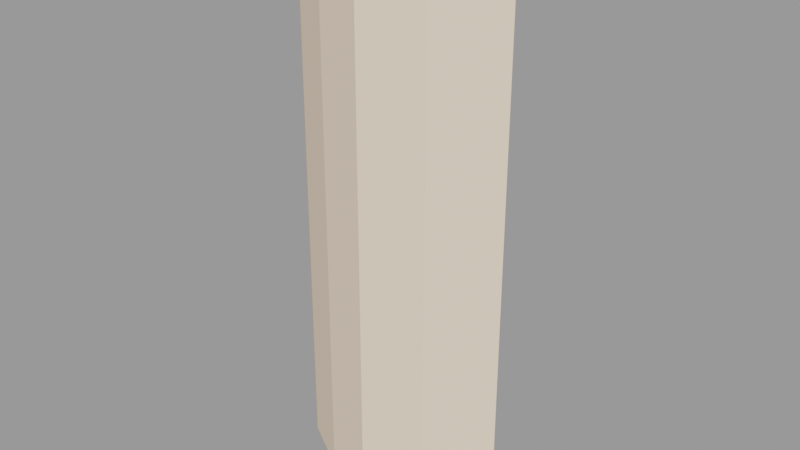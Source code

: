 # Source: foliage_single1.blend  (saved by Blender 2.92.15; exported with 4.5.12 LTS)
import bpy
from mathutils import Matrix  # noqa: F401  (used for matrix-valued properties, if any)

bpy.ops.wm.read_factory_settings(use_empty=True)
scene = bpy.context.scene
scene.name = 'foliage_single1.qc'

# ---- collections
col_foliage_single1 = bpy.data.collections.new('foliage_single1'); scene.collection.children.link(col_foliage_single1)

# ---- materials (node trees are filled in below, after node groups)
mat_foliage1 = bpy.data.materials.new('foliage1')
mat_foliage1.use_transparent_shadow = False
mat_foliage1.diffuse_color = (0.9483, 0.7456, 0.5634, 1.0)

# ---- material node trees

# ---- meshes
me_foliage_single1 = bpy.data.meshes.new('foliage_single1')
me_foliage_single1.from_pydata([(-11.92, -0.02586, 58.94), (-5.96, 3.532, 0.06), (-11.92, -0.02588, 0.06), (-5.96, 3.532, 58.94), (11.92, -0.02586, 58.94), (5.96, 3.532, 0.06), (5.96, 3.532, 58.94), (11.92, -0.02588, 0.06), (0.0, 5.909, 0.06), (0.0, 5.909, 58.94), (-5.96, -3.723, 0.06), (-11.92, -0.08776, 58.94), (-11.92, -0.08774, 0.06), (-5.96, -3.724, 58.94), (11.92, -0.08776, 58.94), (5.96, -3.723, 0.06), (11.92, -0.08774, 0.06), (5.96, -3.724, 58.94), (0.0, -5.803, 0.06), (0.0, -5.803, 58.94)], [], [(0, 1, 2), (0, 3, 1), (4, 5, 6), (4, 7, 5), (8, 3, 9), (8, 1, 3), (8, 6, 5), (8, 9, 6), (10, 11, 12), (10, 13, 11), (14, 15, 16), (14, 17, 15), (18, 13, 10), (18, 19, 13), (17, 18, 15), (17, 19, 18)])
me_foliage_single1.polygons.foreach_set('use_smooth', [True] * 16)
_k = set([(1, 3), (4, 5), (5, 6), (6, 8), (8, 9), (10, 11), (10, 13), (13, 18), (15, 17), (18, 19)])
me_foliage_single1.attributes.new('sharp_edge', 'BOOLEAN', 'EDGE').data.foreach_set('value', [ (min(e.vertices), max(e.vertices)) in _k for e in me_foliage_single1.edges])
_uv = me_foliage_single1.uv_layers.new(name='UVMap')
_uv.uv.foreach_set('vector', [0.9998, 1.0, 0.9501, 0.1055, 0.9998, 0.1055, 0.9998, 1.0, 0.9501, 1.0, 0.9501, 0.1055, 0.8009, 1.0, 0.8506, 0.1055, 0.8506, 1.0, 0.8009, 1.0, 0.8009, 0.1055, 0.8506, 0.1055, 0.9004, 0.1055, 0.9501, 1.0, 0.9004, 1.0, 0.9004, 0.1055, 0.9501, 0.1055, 0.9501, 1.0, 0.9004, 0.1055, 0.8506, 1.0, 0.8506, 0.1055, 0.9004, 0.1055, 0.9004, 1.0, 0.8506, 1.0, 0.9501, 0.1055, 0.9998, 1.0, 0.9998, 0.1055, 0.9501, 0.1055, 0.9501, 1.0, 0.9998, 1.0, 0.8009, 1.0, 0.8506, 0.1055, 0.8009, 0.1055, 0.8009, 1.0, 0.8506, 1.0, 0.8506, 0.1055, 0.9004, 0.1055, 0.9501, 1.0, 0.9501, 0.1055, 0.9004, 0.1055, 0.9004, 1.0, 0.9501, 1.0, 0.8506, 1.0, 0.9004, 0.1055, 0.8506, 0.1055, 0.8506, 1.0, 0.9004, 1.0, 0.9004, 0.1055])
me_foliage_single1.materials.append(mat_foliage1)
me_foliage_single1.use_remesh_fix_poles = True
me_foliage_single1.use_remesh_preserve_attributes = False
me_foliage_single1.use_mirror_vertex_groups = False
me_foliage_single1.update()
me_foliage_single1.normals_split_custom_set([tuple(v) for v in zip(*[iter([-0.5125, 0.8587, -7.128e-07, -0.5125, 0.8587, -3.793e-07, -0.5125, 0.8587, -3.5e-07, -0.5125, 0.8587, -7.128e-07, -0.5125, 0.8587, -7.421e-07, -0.5125, 0.8587, -3.793e-07, 0.5125, 0.8587, -7.421e-07, 0.5125, 0.8587, -7.421e-07, 0.5125, 0.8587, -7.421e-07, 0.5125, 0.8587, -3.547e-07, 0.5125, 0.8587, -3.547e-07, 0.5125, 0.8587, -3.547e-07, -0.3705, 0.9288, -7.976e-07, -0.3705, 0.9288, -7.976e-07, -0.3705, 0.9288, -7.976e-07, -0.3705, 0.9288, -7.976e-07, -0.3705, 0.9288, -7.976e-07, -0.3705, 0.9288, -7.976e-07, 0.3705, 0.9288, -8.077e-07, 0.3705, 0.9288, -8.077e-07, 0.3705, 0.9288, -8.077e-07, 0.3705, 0.9288, -8.178e-07, 0.3705, 0.9288, -8.178e-07, 0.3705, 0.9288, -8.178e-07, -0.5208, -0.8537, -3.294e-07, -0.5208, -0.8537, -3.294e-07, -0.5208, -0.8537, -3.294e-07, -0.5208, -0.8537, -6.264e-07, -0.5208, -0.8537, -6.264e-07, -0.5208, -0.8537, -6.264e-07, 0.5208, -0.8537, -6.173e-07, 0.5208, -0.8537, -3.571e-07, 0.5208, -0.8537, -3.341e-07, 0.5208, -0.8537, -6.173e-07, 0.5208, -0.8537, -6.403e-07, 0.5208, -0.8537, -3.571e-07, -0.3294, -0.9442, -6.877e-07, -0.3294, -0.9442, -6.877e-07, -0.3294, -0.9442, -6.877e-07, -0.3294, -0.9442, -6.979e-07, -0.3294, -0.9442, -6.979e-07, -0.3294, -0.9442, -6.979e-07, 0.3294, -0.9442, -6.986e-07, 0.3294, -0.9442, -7.075e-07, 0.3294, -0.9442, -7.082e-07, 0.3294, -0.9442, -6.986e-07, 0.3294, -0.9442, -6.979e-07, 0.3294, -0.9442, -7.075e-07])] * 3)])
arm_foliage_single1_qc_skeleton = bpy.data.armatures.new('foliage_single1.qc_skeleton')  # bones are not reproduced

# ---- objects
ob_foliage_single1_qc_skeleton = bpy.data.objects.new('foliage_single1.qc_skeleton', arm_foliage_single1_qc_skeleton)
ob_foliage_single1 = bpy.data.objects.new('foliage_single1', me_foliage_single1)

# ---- transforms, parenting, visibility, modifiers, constraints
ob_foliage_single1_qc_skeleton.location = (0.0, 0.0, 0.0)
ob_foliage_single1_qc_skeleton.show_in_front = True
ob_foliage_single1_qc_skeleton.lineart.crease_threshold = 0.0
ob_foliage_single1.parent = ob_foliage_single1_qc_skeleton
ob_foliage_single1.location = (0.0, 0.0, 0.0)
ob_foliage_single1.lineart.crease_threshold = 0.0
_vg = ob_foliage_single1.vertex_groups.new(name='static_prop')
_vg.add([0, 1, 2, 3, 4, 5, 6, 7, 8, 9, 10, 11, 12, 13, 14, 15, 16, 17, 18, 19], 1.0, 'REPLACE')
_m = ob_foliage_single1.modifiers.new('Armature', 'ARMATURE')
_m.object = ob_foliage_single1_qc_skeleton

# ---- collection membership
scene.collection.objects.link(ob_foliage_single1_qc_skeleton)
scene.collection.objects.link(ob_foliage_single1)
col_foliage_single1.objects.link(ob_foliage_single1_qc_skeleton)
col_foliage_single1.objects.link(ob_foliage_single1)

# ---- scene / render settings (as saved in the file)
scene.frame_start = 1; scene.frame_end = 250; scene.frame_set(0)
scene.render.engine = 'BLENDER_EEVEE_NEXT'
scene.cycles.use_denoising = False
scene.cycles.samples = 128
scene.cycles.sampling_pattern = 'TABULATED_SOBOL'
scene.cycles.use_adaptive_sampling = False
scene.cycles.use_light_tree = False
scene.view_settings.view_transform = 'Filmic'
bpy.context.view_layer.update()

# ---- added for rendering (the .blend has no active camera and no usable light): camera, sun + grey world if the file has none
cam_auto = bpy.data.cameras.new('AutoCamera')
cam_auto.lens = 50.0
cam_auto.sensor_width = 36.0
cam_auto.clip_end = 1048.85
ob_auto_camera = bpy.data.objects.new('AutoCamera', cam_auto)
scene.collection.objects.link(ob_auto_camera)
ob_auto_camera.location = (59.7639, -71.6636, 77.3111)
ob_auto_camera.rotation_euler = (1.09748, -7.21219e-08, 0.694738)
scene.camera = ob_auto_camera
light_auto_sun = bpy.data.lights.new('AutoSun', 'SUN')
light_auto_sun.energy = 3.0
light_auto_sun.angle = 0.0523599
ob_auto_sun = bpy.data.objects.new('AutoSun', light_auto_sun)
scene.collection.objects.link(ob_auto_sun)
ob_auto_sun.rotation_euler = (0.872665, 0.174533, 0.523599)
if scene.world is None:
    world_auto = bpy.data.worlds.new('AutoWorld')
    world_auto.color = (0.3, 0.3, 0.3)
    scene.world = world_auto
bpy.context.view_layer.update()
